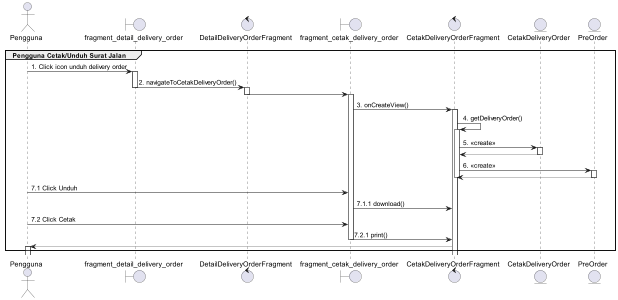

The diagram above was rendered by PlantUML. Its source (embedded in the PNG):
@startuml
'https://plantuml.com/sequence-diagram

group Pengguna Cetak/Unduh Surat Jalan
    actor       Pengguna
    boundary fragment_detail_delivery_order
    control DetailDeliveryOrderFragment
    boundary fragment_cetak_delivery_order
    control CetakDeliveryOrderFragment
    entity CetakDeliveryOrder
    entity PreOrder

    Pengguna -> fragment_detail_delivery_order : 1. Click icon unduh delivery order
    activate fragment_detail_delivery_order
    fragment_detail_delivery_order -> DetailDeliveryOrderFragment : 2. navigateToCetakDeliveryOrder()
    deactivate fragment_detail_delivery_order

    activate DetailDeliveryOrderFragment
    DetailDeliveryOrderFragment -> fragment_cetak_delivery_order
    deactivate DetailDeliveryOrderFragment
    activate fragment_cetak_delivery_order
    fragment_cetak_delivery_order -> CetakDeliveryOrderFragment : 3. onCreateView()
    activate CetakDeliveryOrderFragment


    CetakDeliveryOrderFragment -> CetakDeliveryOrderFragment : 4. getDeliveryOrder()
    activate CetakDeliveryOrderFragment
    CetakDeliveryOrderFragment -> CetakDeliveryOrder : 5. <<create>>
    activate CetakDeliveryOrder
    CetakDeliveryOrder --> CetakDeliveryOrderFragment
    deactivate CetakDeliveryOrder

    CetakDeliveryOrderFragment -> PreOrder : 6. <<create>>
    activate PreOrder
    PreOrder --> CetakDeliveryOrderFragment
    deactivate PreOrder
    deactivate CetakDeliveryOrderFragment

    Pengguna -> fragment_cetak_delivery_order : 7.1 Click Unduh
    fragment_cetak_delivery_order -> CetakDeliveryOrderFragment : 7.1.1 download()
    Pengguna -> fragment_cetak_delivery_order : 7.2 Click Cetak
    fragment_cetak_delivery_order -> CetakDeliveryOrderFragment : 7.2.1 print()
    deactivate fragment_cetak_delivery_order
    Pengguna <-- CetakDeliveryOrderFragment
    activate Pengguna
end
@enduml